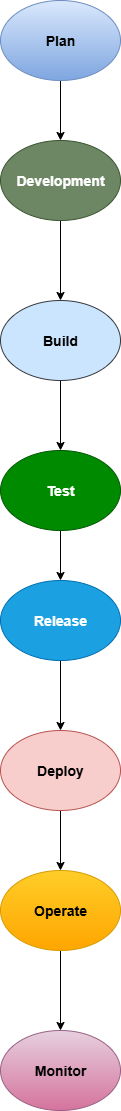

The diagram above was exported from draw.io. Its source (the exported page's mxGraphModel, read from the mxfile embedded in the PNG):
<mxGraphModel dx="1042" dy="562" grid="1" gridSize="10" guides="1" tooltips="1" connect="1" arrows="1" fold="1" page="1" pageScale="1" pageWidth="850" pageHeight="1100" math="0" shadow="0">
  <root>
    <mxCell id="0" />
    <mxCell id="1" parent="0" />
    <mxCell id="QER-PubcyvQ7Rgj_PDgO-5" style="edgeStyle=orthogonalEdgeStyle;rounded=0;orthogonalLoop=1;jettySize=auto;html=1;entryX=0.5;entryY=0;entryDx=0;entryDy=0;" edge="1" parent="1" source="QER-PubcyvQ7Rgj_PDgO-1" target="QER-PubcyvQ7Rgj_PDgO-4">
      <mxGeometry relative="1" as="geometry" />
    </mxCell>
    <mxCell id="QER-PubcyvQ7Rgj_PDgO-1" value="&lt;h3&gt;Development&lt;/h3&gt;" style="ellipse;whiteSpace=wrap;html=1;fillColor=#6d8764;fontColor=#ffffff;strokeColor=#3A5431;" vertex="1" parent="1">
      <mxGeometry x="170" y="280" width="120" height="80" as="geometry" />
    </mxCell>
    <mxCell id="QER-PubcyvQ7Rgj_PDgO-3" style="edgeStyle=orthogonalEdgeStyle;rounded=0;orthogonalLoop=1;jettySize=auto;html=1;entryX=0.5;entryY=0;entryDx=0;entryDy=0;" edge="1" parent="1" source="QER-PubcyvQ7Rgj_PDgO-2" target="QER-PubcyvQ7Rgj_PDgO-1">
      <mxGeometry relative="1" as="geometry" />
    </mxCell>
    <mxCell id="QER-PubcyvQ7Rgj_PDgO-2" value="&lt;h3&gt;Plan&lt;/h3&gt;" style="ellipse;whiteSpace=wrap;html=1;fillColor=light-dark(#dae8fc, #26446d);strokeColor=#6c8ebf;gradientColor=#7ea6e0;" vertex="1" parent="1">
      <mxGeometry x="170" y="140" width="120" height="80" as="geometry" />
    </mxCell>
    <mxCell id="QER-PubcyvQ7Rgj_PDgO-8" style="edgeStyle=orthogonalEdgeStyle;rounded=0;orthogonalLoop=1;jettySize=auto;html=1;entryX=0.5;entryY=0;entryDx=0;entryDy=0;" edge="1" parent="1" source="QER-PubcyvQ7Rgj_PDgO-4" target="QER-PubcyvQ7Rgj_PDgO-7">
      <mxGeometry relative="1" as="geometry" />
    </mxCell>
    <mxCell id="QER-PubcyvQ7Rgj_PDgO-4" value="&lt;h3&gt;Build&lt;/h3&gt;" style="ellipse;whiteSpace=wrap;html=1;fillColor=#cce5ff;strokeColor=#36393d;" vertex="1" parent="1">
      <mxGeometry x="170" y="440" width="120" height="80" as="geometry" />
    </mxCell>
    <mxCell id="QER-PubcyvQ7Rgj_PDgO-11" style="edgeStyle=orthogonalEdgeStyle;rounded=0;orthogonalLoop=1;jettySize=auto;html=1;entryX=0.5;entryY=0;entryDx=0;entryDy=0;" edge="1" parent="1" source="QER-PubcyvQ7Rgj_PDgO-6" target="QER-PubcyvQ7Rgj_PDgO-10">
      <mxGeometry relative="1" as="geometry" />
    </mxCell>
    <mxCell id="QER-PubcyvQ7Rgj_PDgO-6" value="&lt;h3&gt;Release&lt;/h3&gt;" style="ellipse;whiteSpace=wrap;html=1;fillColor=#1ba1e2;fontColor=#ffffff;strokeColor=#006EAF;" vertex="1" parent="1">
      <mxGeometry x="170" y="720" width="120" height="80" as="geometry" />
    </mxCell>
    <mxCell id="QER-PubcyvQ7Rgj_PDgO-9" style="edgeStyle=orthogonalEdgeStyle;rounded=0;orthogonalLoop=1;jettySize=auto;html=1;entryX=0.5;entryY=0;entryDx=0;entryDy=0;" edge="1" parent="1" source="QER-PubcyvQ7Rgj_PDgO-7" target="QER-PubcyvQ7Rgj_PDgO-6">
      <mxGeometry relative="1" as="geometry" />
    </mxCell>
    <mxCell id="QER-PubcyvQ7Rgj_PDgO-7" value="&lt;h3&gt;Test&lt;/h3&gt;" style="ellipse;whiteSpace=wrap;html=1;fillColor=#008a00;strokeColor=#005700;fontColor=#ffffff;" vertex="1" parent="1">
      <mxGeometry x="170" y="590" width="120" height="80" as="geometry" />
    </mxCell>
    <mxCell id="QER-PubcyvQ7Rgj_PDgO-13" style="edgeStyle=orthogonalEdgeStyle;rounded=0;orthogonalLoop=1;jettySize=auto;html=1;entryX=0.5;entryY=0;entryDx=0;entryDy=0;" edge="1" parent="1" source="QER-PubcyvQ7Rgj_PDgO-10" target="QER-PubcyvQ7Rgj_PDgO-12">
      <mxGeometry relative="1" as="geometry" />
    </mxCell>
    <mxCell id="QER-PubcyvQ7Rgj_PDgO-10" value="&lt;h3&gt;Deploy&lt;/h3&gt;" style="ellipse;whiteSpace=wrap;html=1;fillColor=light-dark(#F8CECC,#FF99FF);strokeColor=#b85450;" vertex="1" parent="1">
      <mxGeometry x="170" y="870" width="120" height="80" as="geometry" />
    </mxCell>
    <mxCell id="QER-PubcyvQ7Rgj_PDgO-15" style="edgeStyle=orthogonalEdgeStyle;rounded=0;orthogonalLoop=1;jettySize=auto;html=1;entryX=0.5;entryY=0;entryDx=0;entryDy=0;" edge="1" parent="1" source="QER-PubcyvQ7Rgj_PDgO-12" target="QER-PubcyvQ7Rgj_PDgO-14">
      <mxGeometry relative="1" as="geometry" />
    </mxCell>
    <mxCell id="QER-PubcyvQ7Rgj_PDgO-12" value="&lt;h3&gt;Operate&lt;/h3&gt;" style="ellipse;whiteSpace=wrap;html=1;fillColor=#ffcd28;strokeColor=#d79b00;gradientColor=#ffa500;" vertex="1" parent="1">
      <mxGeometry x="170" y="1010" width="120" height="80" as="geometry" />
    </mxCell>
    <mxCell id="QER-PubcyvQ7Rgj_PDgO-14" value="&lt;h3&gt;Monitor&lt;/h3&gt;" style="ellipse;whiteSpace=wrap;html=1;fillColor=#e6d0de;gradientColor=#d5739d;strokeColor=#996185;" vertex="1" parent="1">
      <mxGeometry x="170" y="1170" width="120" height="80" as="geometry" />
    </mxCell>
  </root>
</mxGraphModel>